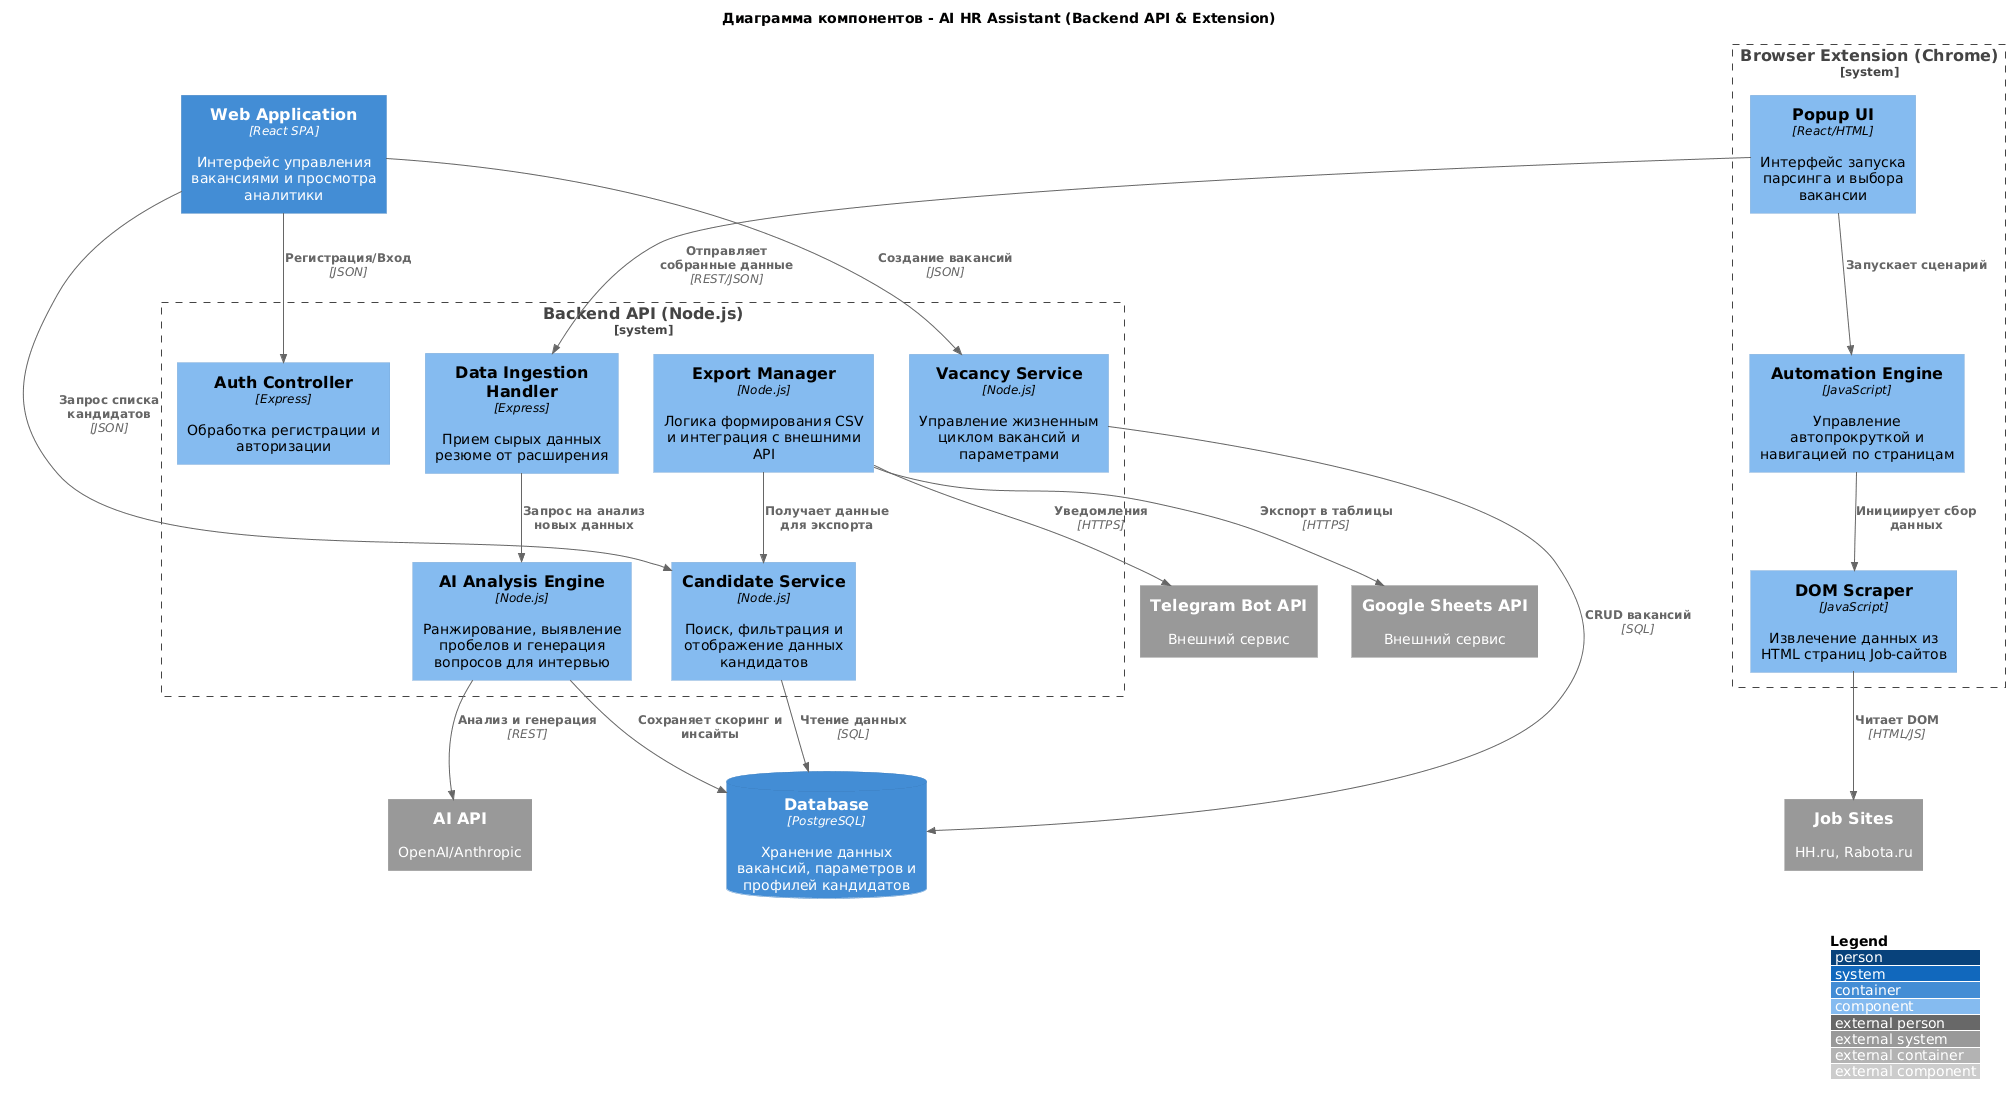

The diagram above was rendered by PlantUML. Its source (embedded in the PNG):
@startuml
!include https://raw.githubusercontent.com/plantuml-stdlib/C4-PlantUML/master/C4_Component.puml

LAYOUT_WITH_LEGEND()

title Диаграмма компонентов - AI HR Assistant (Backend API & Extension)

Container(webapp, "Web Application", "React SPA", "Интерфейс управления вакансиями и просмотра аналитики")
ContainerDb(db, "Database", "PostgreSQL", "Хранение данных вакансий, параметров и профилей кандидатов")

System_Boundary(api_boundary, "Backend API (Node.js)") {
    Component(auth_ctrl, "Auth Controller", "Express", "Обработка регистрации и авторизации")
    Component(vacancy_service, "Vacancy Service", "Node.js", "Управление жизненным циклом вакансий и параметрами")
    Component(parsing_handler, "Data Ingestion Handler", "Express", "Прием сырых данных резюме от расширения")
    Component(ai_service, "AI Analysis Engine", "Node.js", "Ранжирование, выявление пробелов и генерация вопросов для интервью")
    Component(export_manager, "Export Manager", "Node.js", "Логика формирования CSV и интеграция с внешними API")
    Component(candidate_service, "Candidate Service", "Node.js", "Поиск, фильтрация и отображение данных кандидатов")
}

System_Boundary(ext_boundary, "Browser Extension (Chrome)") {
    Component(content_script, "DOM Scraper", "JavaScript", "Извлечение данных из HTML страниц Job-сайтов")
    Component(auto_scroll, "Automation Engine", "JavaScript", "Управление автопрокруткой и навигацией по страницам")
    Component(ext_ui, "Popup UI", "React/HTML", "Интерфейс запуска парсинга и выбора вакансии")
}

System_Ext(jobsites, "Job Sites", "HH.ru, Rabota.ru")
System_Ext(ai_api, "AI API", "OpenAI/Anthropic")
System_Ext(sheets, "Google Sheets API", "Внешний сервис")
System_Ext(telegram, "Telegram Bot API", "Внешний сервис")

' Связи расширения
Rel(ext_ui, auto_scroll, "Запускает сценарий")
Rel(auto_scroll, content_script, "Инициирует сбор данных")
Rel(content_script, jobsites, "Читает DOM", "HTML/JS")
Rel(ext_ui, parsing_handler, "Отправляет собранные данные", "REST/JSON")

' Внутренние связи API
Rel(webapp, auth_ctrl, "Регистрация/Вход", "JSON")
Rel(webapp, vacancy_service, "Создание вакансий", "JSON")
Rel(webapp, candidate_service, "Запрос списка кандидатов", "JSON")

Rel(parsing_handler, ai_service, "Запрос на анализ новых данных")
Rel(ai_service, ai_api, "Анализ и генерация", "REST")
Rel(ai_service, db, "Сохраняет скоринг и инсайты")

Rel(vacancy_service, db, "CRUD вакансий", "SQL")
Rel(candidate_service, db, "Чтение данных", "SQL")
Rel(export_manager, candidate_service, "Получает данные для экспорта")

' Внешние связи API
Rel(export_manager, sheets, "Экспорт в таблицы", "HTTPS")
Rel(export_manager, telegram, "Уведомления", "HTTPS")
@enduml